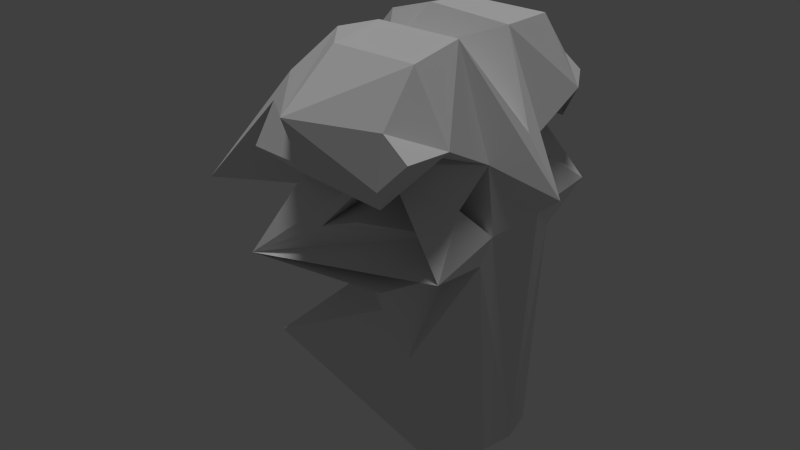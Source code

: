# Source: troll.blend  (saved by Blender 2.65.0; exported with 4.5.12 LTS)
import bpy
from mathutils import Matrix  # noqa: F401  (used for matrix-valued properties, if any)

bpy.ops.wm.read_factory_settings(use_empty=True)
scene = bpy.context.scene
scene.name = 'Scene'

# ---- collections
col_collection_1 = bpy.data.collections.new('Collection 1'); scene.collection.children.link(col_collection_1)

# ---- world
world_world = bpy.data.worlds.new('World'); scene.world = world_world
world_world.color = (0.05088, 0.05088, 0.05088)
world_world.use_sun_shadow = False
world_world.sun_shadow_jitter_overblur = 0.0
world_world.cycles.sampling_method = 'MANUAL'
world_world.cycles.sample_map_resolution = 256

# ---- lights
light_hemi = bpy.data.lights.new('Hemi', 'SUN')
light_hemi.transmission_factor = 0.0
light_hemi.angle = 0.1993
light_hemi.energy = 1.0
light_hemi.shadow_buffer_clip_start = 0.5
light_hemi.shadow_soft_size = 0.1
light_hemi.shadow_cascade_max_distance = 1000.0
light_hemi.cycles.use_multiple_importance_sampling = False

# ---- meshes
me_cube_000 = bpy.data.meshes.new('Cube.000')
me_cube_000.from_pydata([(-1.761, 0.007983, -4.866), (-2.499, 2.996, -1.0), (0.9676, 0.8569, -3.694), (1.147, 0.005945, -3.694), (-1.0, 1.334, 0.4826), (1.0, 1.334, 1.73), (1.0, 0.7495, 2.291), (0.0978, 1.773, -4.089), (0.08709, 1.334, 1.16), (-0.08669, 2.478, -0.5968), (-2.017, 1.762, 0.6884), (-2.872, 0.6186, 0.5092), (1.0, 2.864, 2.436), (-0.4317, 2.808, 1.294), (-2.613, 2.111, 0.7878), (-3.595, 3.929, 1.162), (-3.11, 0.0, 2.536), (-2.122, 2.712, 4.591), (-0.5912, 2.652, 4.225), (0.7071, 1.787, 3.256), (0.2088, 1.654, 2.348), (-1.964, 3.278, 2.533), (-1.339, 1.159, 3.315), (-0.9588, 3.257, 3.338), (-1.919, 0.7592, 3.293), (-3.453, 0.03848, 3.835), (0.8643, 0.6341, 4.029), (-2.17, 1.361, 5.941), (-0.06113, 2.227, 4.439), (-0.06113, 3.23, 4.855), (-0.06113, 3.493, 3.608), (-0.06113, 3.595, 4.04), (-0.06113, 3.391, 5.287), (-0.06113, 2.399, 6.483), (-0.06113, 0.9235, 6.535), (-2.275, 2.227, 6.228), (-2.275, 3.23, 4.855), (-2.275, 3.494, 3.811), (-2.275, 3.595, 4.04), (-2.275, 4.749, 5.287), (-2.275, 2.399, 6.483), (-2.275, 0.9235, 6.661), (-3.732, 0.03848, 1.438), (-4.316, 0.03848, 1.596), (-7.555, 1.685, 0.786), (-3.58, -0.03848, 4.073), (-2.894, 0.01713, 5.458), (-3.028, 0.7538, 4.974), (-4.128, 1.264, 4.878), (-4.531, 1.713, 3.76), (-4.738, 1.978, 3.243), (-5.309, 2.069, 3.165), (-5.031, 1.642, 4.296), (-4.721, 1.336, 5.037), (-3.48, 0.9751, 6.283), (0.9254, 2.467, 4.855), (0.2907, 3.584, 4.866), (-0.9247, 1.216, 3.32), (1.571, 0.0, 2.725), (2.133, 0.0, 3.201), (1.304, -0.1214, 4.619), (-3.704, -2.996, -1.0), (0.9676, -0.8409, -3.694), (-0.8184, -2.592, 0.4826), (1.0, -1.334, 1.73), (1.0, -0.9009, 2.291), (0.0978, -1.718, -4.089), (0.08709, -1.334, 1.16), (-0.08669, -2.478, -0.5968), (-2.017, -1.762, 0.6884), (1.0, -2.864, 1.914), (-0.4317, -3.089, 1.294), (-2.613, -2.111, 0.7878), (-4.222, 0.001135, -1.213), (-3.595, -3.929, 1.579), (-2.122, -2.712, 4.591), (-0.5912, -2.652, 4.225), (0.7071, -1.787, 3.193), (0.2088, -1.654, 2.348), (-1.964, -3.278, 2.533), (-1.339, -1.159, 3.315), (-0.9588, -3.257, 2.946), (-1.919, -0.7592, 3.293), (0.8643, -0.9628, 4.029), (-2.17, -1.361, 5.941), (-0.06113, -2.227, 4.439), (-0.06113, -3.23, 4.855), (-0.06113, -3.493, 3.608), (-0.06113, -3.595, 4.04), (-0.06113, -3.391, 5.287), (-0.06113, -2.399, 6.483), (-0.06113, -0.9235, 6.661), (-2.275, -2.227, 6.228), (-2.275, -3.23, 4.855), (-2.275, -3.494, 3.811), (-2.275, -3.595, 4.04), (-2.275, -4.095, 5.287), (-2.275, -2.399, 6.483), (-2.275, -0.9235, 6.661), (-7.555, -1.685, 1.547), (-3.028, -0.7538, 4.974), (-4.128, -1.264, 4.878), (-4.531, -1.713, 3.76), (-4.738, -1.978, 3.243), (-5.309, -2.069, 3.165), (-5.031, -1.642, 4.296), (-4.721, -1.336, 5.037), (-3.48, -0.9751, 6.283), (0.9254, -2.467, 4.855), (0.7421, -3.584, 4.866), (-0.9247, -1.216, 3.32)], [], [(4, 1, 10), (13, 9, 4), (5, 6, 3), (0, 1, 7), (2, 5, 3), (0, 11, 10), (1, 4, 9), (3, 0, 2), (7, 9, 2), (8, 5, 9), (2, 0, 7), (1, 0, 10), (7, 1, 9), (5, 2, 9), (8, 12, 5), (5, 12, 6), (9, 13, 8), (13, 4, 10), (10, 11, 14), (11, 73, 14), (13, 10, 14), (15, 13, 14), (15, 14, 73), (15, 8, 13), (8, 15, 12), (73, 16, 15), (17, 15, 16), (18, 15, 17), (15, 18, 21), (19, 6, 12), (19, 12, 18), (18, 12, 20), (12, 15, 20), (21, 22, 23), (20, 21, 23), (24, 6, 19), (22, 20, 23), (16, 25, 17), (19, 26, 24), (26, 19, 18), (27, 26, 18), (27, 18, 17), (27, 17, 47), (18, 22, 21), (22, 18, 57), (15, 21, 20), (26, 27, 28), (27, 35, 28), (35, 29, 28), (35, 36, 29), (36, 37, 29), (37, 30, 29), (37, 31, 30), (37, 38, 31), (39, 32, 31), (38, 39, 31), (39, 33, 32), (39, 40, 33), (40, 34, 33), (40, 41, 34), (17, 25, 47), (35, 27, 47), (47, 48, 35), (48, 36, 35), (48, 49, 36), (49, 37, 36), (49, 50, 37), (50, 51, 37), (51, 38, 37), (51, 52, 38), (52, 53, 38), (53, 39, 38), (53, 54, 39), (54, 40, 39), (54, 41, 40), (50, 42, 43), (43, 51, 50), (48, 47, 25), (48, 25, 42), (42, 49, 48), (42, 50, 49), (43, 52, 51), (43, 44, 52), (44, 53, 52), (44, 45, 53), (45, 54, 53), (45, 46, 54), (26, 28, 55), (26, 55, 34), (33, 34, 55), (28, 29, 55), (29, 30, 55), (30, 56, 55), (30, 31, 56), (31, 32, 56), (32, 55, 56), (32, 33, 55), (45, 44, 43), (26, 6, 24), (6, 58, 3), (58, 6, 26), (26, 59, 58), (59, 26, 34), (34, 60, 59), (41, 54, 46), (46, 34, 41), (60, 34, 46), (63, 69, 61), (71, 63, 68), (61, 69, 0), (62, 66, 0), (61, 68, 63), (66, 62, 68), (67, 68, 64), (66, 68, 61), (64, 68, 62), (67, 64, 70), (64, 65, 70), (68, 67, 71), (71, 69, 63), (71, 72, 69), (74, 72, 71), (74, 73, 72), (74, 71, 67), (67, 70, 74), (43, 105, 99), (101, 25, 100), (76, 75, 74), (74, 79, 76), (77, 70, 65), (77, 76, 70), (76, 110, 78), (70, 78, 74), (79, 81, 80), (78, 81, 79), (82, 77, 65), (80, 81, 78), (75, 100, 25), (77, 82, 83), (83, 76, 77), (84, 76, 83), (84, 75, 76), (84, 100, 75), (76, 79, 80), (80, 78, 110), (74, 78, 79), (83, 85, 84), (84, 85, 92), (92, 85, 86), (92, 86, 93), (93, 86, 94), (94, 86, 87), (94, 87, 88), (94, 88, 95), (96, 88, 89), (95, 88, 96), (96, 89, 90), (96, 90, 97), (97, 90, 91), (97, 91, 98), (42, 102, 103), (92, 100, 84), (100, 92, 101), (101, 92, 93), (101, 93, 102), (102, 93, 94), (102, 94, 103), (103, 94, 104), (104, 94, 95), (104, 95, 105), (105, 95, 106), (106, 95, 96), (106, 96, 107), (107, 96, 97), (107, 97, 98), (43, 104, 105), (42, 101, 102), (45, 43, 99), (103, 43, 42), (43, 103, 104), (76, 80, 110), (45, 106, 107), (99, 105, 106), (60, 46, 91), (46, 98, 91), (98, 46, 107), (83, 108, 85), (83, 91, 108), (90, 108, 91), (85, 108, 86), (86, 108, 87), (87, 108, 109), (87, 109, 88), (88, 109, 89), (89, 109, 108), (89, 108, 90), (99, 106, 45), (83, 82, 65), (83, 58, 59), (58, 83, 65), (70, 76, 78), (20, 22, 57), (0, 66, 61), (57, 18, 20), (59, 91, 83), (91, 59, 60), (64, 3, 65), (62, 3, 64), (65, 3, 58), (3, 62, 0), (0, 69, 11), (69, 72, 11), (11, 72, 73), (73, 74, 16), (75, 16, 74), (101, 42, 25), (16, 75, 25), (45, 107, 46)])
me_cube_000.use_remesh_preserve_volume = False
me_cube_000.use_remesh_preserve_attributes = False
me_cube_000.use_mirror_vertex_groups = False
me_cube_000.update()

# ---- objects
ob_hemi = bpy.data.objects.new('Hemi', light_hemi)
ob_trollhead_unity = bpy.data.objects.new('Trollhead Unity', me_cube_000)

# ---- transforms, parenting, visibility, modifiers, constraints
ob_hemi.location = (13.87, 0.2115, 6.326)
ob_hemi.lineart.crease_threshold = 0.0
ob_trollhead_unity.location = (1.575, 0.2096, 1.912)
ob_trollhead_unity.lineart.crease_threshold = 0.0
_m = ob_trollhead_unity.modifiers.new('SimpleDeform', 'SIMPLE_DEFORM')
_m.show_render = False
_m.deform_method = 'TAPER'
_m.deform_axis = 'Z'
_m.factor = 0.5277
_m.angle = 0.5277

# ---- collection membership
col_collection_1.objects.link(ob_hemi)
col_collection_1.objects.link(ob_trollhead_unity)

# ---- scene / render settings (as saved in the file)
scene.frame_start = 1; scene.frame_end = 250; scene.frame_set(1)
scene.render.engine = 'BLENDER_EEVEE_NEXT'
scene.render.image_settings.color_mode = 'RGB'
scene.render.image_settings.compression = 90
scene.render.resolution_percentage = 50
scene.render.dither_intensity = 0.0
scene.render.bake_margin = 2
scene.render.bake_bias = 0.0
scene.cycles.use_denoising = False
scene.cycles.samples = 10
scene.cycles.sampling_pattern = 'TABULATED_SOBOL'
scene.cycles.light_sampling_threshold = 0.0
scene.cycles.use_adaptive_sampling = False
scene.cycles.use_light_tree = False
scene.cycles.blur_glossy = 0.0
scene.cycles.volume_bounces = 1
scene.cycles.pixel_filter_type = 'GAUSSIAN'
scene.cycles.sample_clamp_indirect = 0.0
scene.view_settings.view_transform = 'Standard'
bpy.context.view_layer.update()

# ---- added for rendering (the .blend has no active camera): camera
cam_auto = bpy.data.cameras.new('AutoCamera')
cam_auto.lens = 50.0
cam_auto.sensor_width = 36.0
cam_auto.clip_end = 1000.0
ob_auto_camera = bpy.data.objects.new('AutoCamera', cam_auto)
scene.collection.objects.link(ob_auto_camera)
ob_auto_camera.location = (15.0214, -18.8522, 15.7355)
ob_auto_camera.rotation_euler = (1.09748, -7.21219e-08, 0.694738)
scene.camera = ob_auto_camera
bpy.context.view_layer.update()
